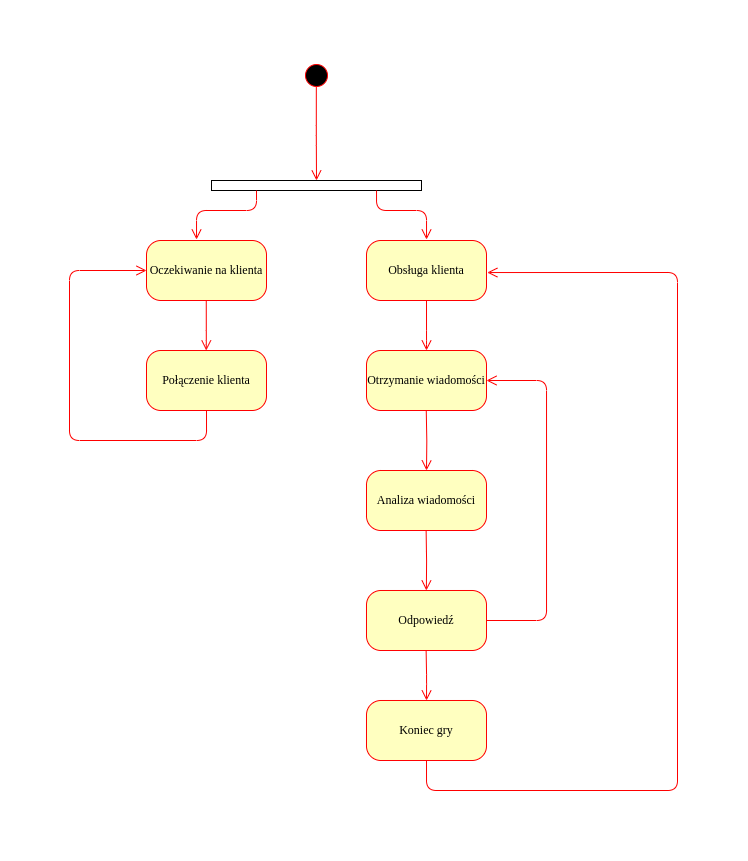

The diagram above was exported from draw.io. Its source (the exported page's mxGraphModel, read from the mxfile embedded in the PNG):
<mxGraphModel dx="1919" dy="394" grid="1" gridSize="10" guides="1" tooltips="1" connect="1" arrows="1" fold="1" page="1" pageScale="1" pageWidth="1100" pageHeight="850" background="none" math="0" shadow="0">
  <root>
    <mxCell id="0" />
    <mxCell id="1" parent="0" />
    <mxCell id="382b91b5511bd0f7-1" value="" style="ellipse;html=1;shape=startState;fillColor=#000000;strokeColor=#ff0000;rounded=1;shadow=0;comic=0;labelBackgroundColor=none;fontFamily=Verdana;fontSize=12;fontColor=#000000;align=center;direction=south;" parent="1" vertex="1">
      <mxGeometry x="175" y="30" width="30" height="30" as="geometry" />
    </mxCell>
    <mxCell id="382b91b5511bd0f7-6" value="Oczekiwanie na klienta" style="rounded=1;whiteSpace=wrap;html=1;arcSize=24;fillColor=#ffffc0;strokeColor=#ff0000;shadow=0;comic=0;labelBackgroundColor=none;fontFamily=Verdana;fontSize=12;fontColor=#000000;align=center;" parent="1" vertex="1">
      <mxGeometry x="20" y="210" width="120" height="60" as="geometry" />
    </mxCell>
    <mxCell id="2a3bc250acf0617d-9" style="edgeStyle=orthogonalEdgeStyle;html=1;labelBackgroundColor=none;endArrow=open;endSize=8;strokeColor=#ff0000;fontFamily=Verdana;fontSize=12;align=left;exitX=0.859;exitY=0.506;exitDx=0;exitDy=0;exitPerimeter=0;" parent="1" source="382b91b5511bd0f7-1" edge="1">
      <mxGeometry relative="1" as="geometry">
        <mxPoint x="300" y="60" as="sourcePoint" />
        <mxPoint x="190" y="150" as="targetPoint" />
      </mxGeometry>
    </mxCell>
    <mxCell id="2a3bc250acf0617d-12" style="edgeStyle=orthogonalEdgeStyle;html=1;entryX=0;entryY=0.5;labelBackgroundColor=none;endArrow=open;endSize=8;strokeColor=#ff0000;fontFamily=Verdana;fontSize=12;align=left;entryDx=0;entryDy=0;exitX=0.5;exitY=1;exitDx=0;exitDy=0;" parent="1" source="amkop2I5dMU4DO5A6xHj-18" target="382b91b5511bd0f7-6" edge="1">
      <mxGeometry relative="1" as="geometry">
        <mxPoint x="80" y="410" as="sourcePoint" />
        <mxPoint x="-135" y="260" as="targetPoint" />
        <Array as="points">
          <mxPoint x="80" y="410" />
          <mxPoint x="-57" y="410" />
          <mxPoint x="-57" y="240" />
        </Array>
      </mxGeometry>
    </mxCell>
    <mxCell id="amkop2I5dMU4DO5A6xHj-3" value="" style="html=1;points=[[0,0,0,0,5],[0,1,0,0,-5],[1,0,0,0,5],[1,1,0,0,-5]];perimeter=orthogonalPerimeter;outlineConnect=0;targetShapes=umlLifeline;portConstraint=eastwest;newEdgeStyle={&quot;curved&quot;:0,&quot;rounded&quot;:0};direction=south;gradientColor=none;" vertex="1" parent="1">
      <mxGeometry x="85" y="150" width="210" height="10" as="geometry" />
    </mxCell>
    <mxCell id="amkop2I5dMU4DO5A6xHj-4" value="Obsługa klienta" style="rounded=1;whiteSpace=wrap;html=1;arcSize=24;fillColor=#ffffc0;strokeColor=#ff0000;shadow=0;comic=0;labelBackgroundColor=none;fontFamily=Verdana;fontSize=12;fontColor=#000000;align=center;" vertex="1" parent="1">
      <mxGeometry x="240" y="210" width="120" height="60" as="geometry" />
    </mxCell>
    <mxCell id="amkop2I5dMU4DO5A6xHj-5" style="edgeStyle=orthogonalEdgeStyle;html=1;labelBackgroundColor=none;endArrow=open;endSize=8;strokeColor=#ff0000;fontFamily=Verdana;fontSize=12;align=left;" edge="1" parent="1" source="amkop2I5dMU4DO5A6xHj-3">
      <mxGeometry relative="1" as="geometry">
        <mxPoint x="310" y="66" as="sourcePoint" />
        <mxPoint x="300" y="209" as="targetPoint" />
        <Array as="points">
          <mxPoint x="250" y="180" />
          <mxPoint x="300" y="180" />
          <mxPoint x="300" y="209" />
        </Array>
      </mxGeometry>
    </mxCell>
    <mxCell id="amkop2I5dMU4DO5A6xHj-6" style="edgeStyle=orthogonalEdgeStyle;html=1;labelBackgroundColor=none;endArrow=open;endSize=8;strokeColor=#ff0000;fontFamily=Verdana;fontSize=12;align=left;" edge="1" parent="1">
      <mxGeometry relative="1" as="geometry">
        <mxPoint x="130" y="160" as="sourcePoint" />
        <mxPoint x="70" y="210" as="targetPoint" />
        <Array as="points">
          <mxPoint x="130" y="180" />
          <mxPoint x="70" y="180" />
          <mxPoint x="70" y="209" />
        </Array>
      </mxGeometry>
    </mxCell>
    <mxCell id="amkop2I5dMU4DO5A6xHj-7" style="edgeStyle=orthogonalEdgeStyle;html=1;labelBackgroundColor=none;endArrow=open;endSize=8;strokeColor=#ff0000;fontFamily=Verdana;fontSize=12;align=left;" edge="1" parent="1">
      <mxGeometry relative="1" as="geometry">
        <mxPoint x="300" y="270" as="sourcePoint" />
        <mxPoint x="300" y="320" as="targetPoint" />
        <Array as="points">
          <mxPoint x="300" y="310" />
          <mxPoint x="300" y="310" />
        </Array>
      </mxGeometry>
    </mxCell>
    <mxCell id="amkop2I5dMU4DO5A6xHj-8" value="Otrzymanie wiadomości" style="rounded=1;whiteSpace=wrap;html=1;arcSize=24;fillColor=#ffffc0;strokeColor=#ff0000;shadow=0;comic=0;labelBackgroundColor=none;fontFamily=Verdana;fontSize=12;fontColor=#000000;align=center;" vertex="1" parent="1">
      <mxGeometry x="240" y="320" width="120" height="60" as="geometry" />
    </mxCell>
    <mxCell id="amkop2I5dMU4DO5A6xHj-9" value="Analiza wiadomości" style="rounded=1;whiteSpace=wrap;html=1;arcSize=24;fillColor=#ffffc0;strokeColor=#ff0000;shadow=0;comic=0;labelBackgroundColor=none;fontFamily=Verdana;fontSize=12;fontColor=#000000;align=center;" vertex="1" parent="1">
      <mxGeometry x="240" y="440" width="120" height="60" as="geometry" />
    </mxCell>
    <mxCell id="amkop2I5dMU4DO5A6xHj-10" style="edgeStyle=orthogonalEdgeStyle;html=1;labelBackgroundColor=none;endArrow=open;endSize=8;strokeColor=#ff0000;fontFamily=Verdana;fontSize=12;align=left;entryX=0.5;entryY=0;entryDx=0;entryDy=0;" edge="1" parent="1" target="amkop2I5dMU4DO5A6xHj-9">
      <mxGeometry relative="1" as="geometry">
        <mxPoint x="299.76" y="380" as="sourcePoint" />
        <mxPoint x="299.76" y="430" as="targetPoint" />
        <Array as="points" />
      </mxGeometry>
    </mxCell>
    <mxCell id="amkop2I5dMU4DO5A6xHj-11" value="Odpowiedź" style="rounded=1;whiteSpace=wrap;html=1;arcSize=24;fillColor=#ffffc0;strokeColor=#ff0000;shadow=0;comic=0;labelBackgroundColor=none;fontFamily=Verdana;fontSize=12;fontColor=#000000;align=center;" vertex="1" parent="1">
      <mxGeometry x="240" y="560" width="120" height="60" as="geometry" />
    </mxCell>
    <mxCell id="amkop2I5dMU4DO5A6xHj-12" style="edgeStyle=orthogonalEdgeStyle;html=1;labelBackgroundColor=none;endArrow=open;endSize=8;strokeColor=#ff0000;fontFamily=Verdana;fontSize=12;align=left;entryX=0.5;entryY=0;entryDx=0;entryDy=0;" edge="1" parent="1">
      <mxGeometry relative="1" as="geometry">
        <mxPoint x="299.62" y="500" as="sourcePoint" />
        <mxPoint x="299.86" y="560" as="targetPoint" />
        <Array as="points" />
      </mxGeometry>
    </mxCell>
    <mxCell id="amkop2I5dMU4DO5A6xHj-13" style="edgeStyle=orthogonalEdgeStyle;html=1;labelBackgroundColor=none;endArrow=open;endSize=8;strokeColor=#ff0000;fontFamily=Verdana;fontSize=12;align=left;exitX=1;exitY=0.5;exitDx=0;exitDy=0;entryX=1;entryY=0.5;entryDx=0;entryDy=0;" edge="1" parent="1" source="amkop2I5dMU4DO5A6xHj-11" target="amkop2I5dMU4DO5A6xHj-8">
      <mxGeometry relative="1" as="geometry">
        <mxPoint x="309.62" y="510" as="sourcePoint" />
        <mxPoint x="410" y="350" as="targetPoint" />
        <Array as="points">
          <mxPoint x="420" y="590" />
          <mxPoint x="420" y="350" />
        </Array>
      </mxGeometry>
    </mxCell>
    <mxCell id="amkop2I5dMU4DO5A6xHj-14" style="edgeStyle=orthogonalEdgeStyle;html=1;labelBackgroundColor=none;endArrow=open;endSize=8;strokeColor=#ff0000;fontFamily=Verdana;fontSize=12;align=left;" edge="1" parent="1" target="amkop2I5dMU4DO5A6xHj-16">
      <mxGeometry relative="1" as="geometry">
        <mxPoint x="299.62" y="620" as="sourcePoint" />
        <mxPoint x="300" y="640" as="targetPoint" />
        <Array as="points" />
      </mxGeometry>
    </mxCell>
    <mxCell id="amkop2I5dMU4DO5A6xHj-16" value="Koniec gry" style="rounded=1;whiteSpace=wrap;html=1;arcSize=24;fillColor=#ffffc0;strokeColor=#ff0000;shadow=0;comic=0;labelBackgroundColor=none;fontFamily=Verdana;fontSize=12;fontColor=#000000;align=center;" vertex="1" parent="1">
      <mxGeometry x="240" y="670" width="120" height="60" as="geometry" />
    </mxCell>
    <mxCell id="amkop2I5dMU4DO5A6xHj-17" style="edgeStyle=orthogonalEdgeStyle;html=1;labelBackgroundColor=none;endArrow=open;endSize=8;strokeColor=#ff0000;fontFamily=Verdana;fontSize=12;align=left;exitX=0.5;exitY=1;exitDx=0;exitDy=0;entryX=1.007;entryY=0.534;entryDx=0;entryDy=0;entryPerimeter=0;" edge="1" parent="1" source="amkop2I5dMU4DO5A6xHj-16" target="amkop2I5dMU4DO5A6xHj-4">
      <mxGeometry relative="1" as="geometry">
        <mxPoint x="300" y="770" as="sourcePoint" />
        <mxPoint x="550" y="260" as="targetPoint" />
        <Array as="points">
          <mxPoint x="300" y="760" />
          <mxPoint x="551" y="760" />
          <mxPoint x="551" y="242" />
        </Array>
      </mxGeometry>
    </mxCell>
    <mxCell id="amkop2I5dMU4DO5A6xHj-18" value="Połączenie klienta" style="rounded=1;whiteSpace=wrap;html=1;arcSize=24;fillColor=#ffffc0;strokeColor=#ff0000;shadow=0;comic=0;labelBackgroundColor=none;fontFamily=Verdana;fontSize=12;fontColor=#000000;align=center;" vertex="1" parent="1">
      <mxGeometry x="20" y="320" width="120" height="60" as="geometry" />
    </mxCell>
    <mxCell id="amkop2I5dMU4DO5A6xHj-19" style="edgeStyle=orthogonalEdgeStyle;html=1;labelBackgroundColor=none;endArrow=open;endSize=8;strokeColor=#ff0000;fontFamily=Verdana;fontSize=12;align=left;" edge="1" parent="1">
      <mxGeometry relative="1" as="geometry">
        <mxPoint x="79.75999999999999" y="270" as="sourcePoint" />
        <mxPoint x="79.75999999999999" y="320" as="targetPoint" />
        <Array as="points">
          <mxPoint x="79.75999999999999" y="310" />
          <mxPoint x="79.75999999999999" y="310" />
        </Array>
      </mxGeometry>
    </mxCell>
  </root>
</mxGraphModel>